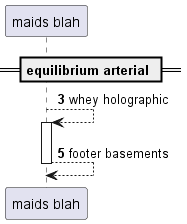

The diagram above was rendered by PlantUML. Its source (embedded in the PNG):
@startuml
participant "maids blah" as 0
== equilibrium arterial ==
autonumber 3 2
0 --> 0++ : whey holographic
return footer basements
@enduml